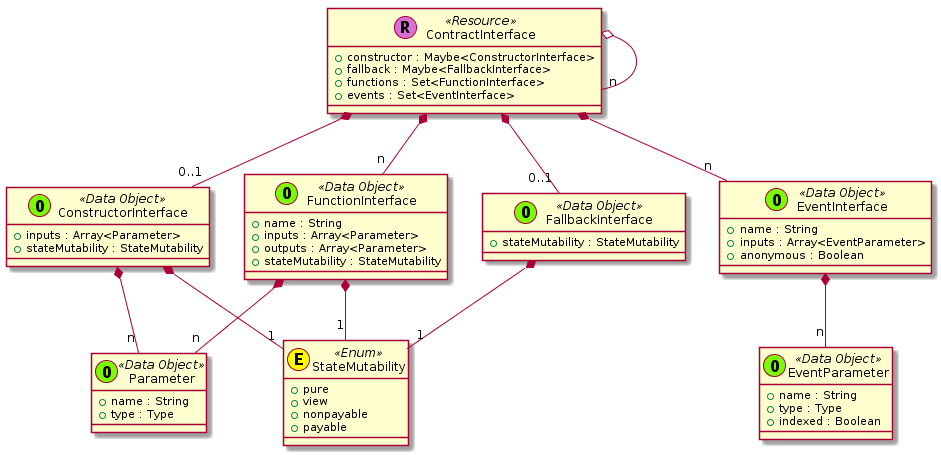

The diagram above was rendered by PlantUML. Its source (embedded in the PNG):
@startuml






  class ContractInterface << (R,orchid) Resource >> {
    + constructor : Maybe<ConstructorInterface>
    + fallback : Maybe<FallbackInterface>
    + functions : Set<FunctionInterface>
    + events : Set<EventInterface>
  }

  ContractInterface o-- "n" ContractInterface

    class ConstructorInterface << (O,lawngreen) Data Object >> {
      + inputs : Array<Parameter>
      + stateMutability : StateMutability
    }

    class FallbackInterface << (O,lawngreen) Data Object >> {
      + stateMutability : StateMutability
    }

    class FunctionInterface << (O,lawngreen) Data Object >> {
      + name : String
      + inputs : Array<Parameter>
      + outputs : Array<Parameter>
      + stateMutability : StateMutability
    }

    class EventInterface << (O,lawngreen) Data Object >> {
      + name : String
      + inputs : Array<EventParameter>
      + anonymous : Boolean
    }

    ContractInterface *-- "0..1" ConstructorInterface
    ContractInterface *-- "0..1" FallbackInterface
    ContractInterface *-- "n" FunctionInterface
    ContractInterface *-- "n" EventInterface

    class Parameter << (O,lawngreen) Data Object >> {
      + name : String
      + type : Type
    }

    class EventParameter << (O,lawngreen) Data Object >> {
      + name : String
      + type : Type
      + indexed : Boolean
    }

    class StateMutability << (E,yellow) Enum >> {
      + pure
      + view
      + nonpayable
      + payable
    }

    ConstructorInterface *-- "n" Parameter
    ConstructorInterface *-- "1" StateMutability

    FallbackInterface *-- "1" StateMutability

    FunctionInterface *-- "n" Parameter
    FunctionInterface *-- "1" StateMutability

    EventInterface *-- "n" EventParameter














































@enduml